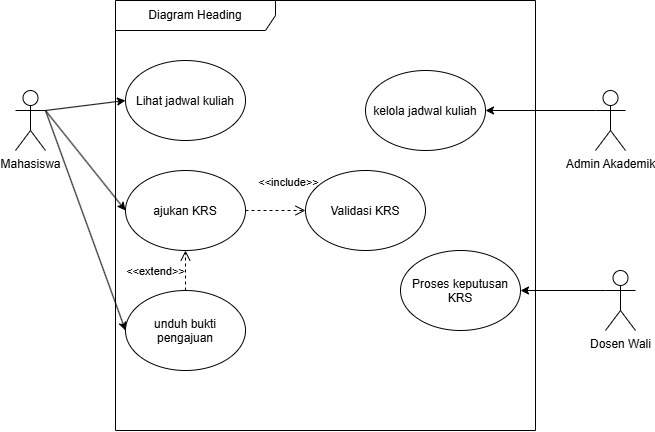

The diagram above was exported from draw.io. Its source (the exported page's mxGraphModel, read from the mxfile embedded in the PNG):
<mxGraphModel dx="814" dy="708" grid="1" gridSize="10" guides="1" tooltips="1" connect="1" arrows="1" fold="1" page="1" pageScale="1" pageWidth="850" pageHeight="1100" math="0" shadow="0">
  <root>
    <mxCell id="0" />
    <mxCell id="1" parent="0" />
    <mxCell id="zehk96D3tTYbcGf8UriM-8" edge="1" parent="1" source="zehk96D3tTYbcGf8UriM-1" style="edgeStyle=none;html=1;exitX=1;exitY=0.3333333333333333;exitDx=0;exitDy=0;exitPerimeter=0;entryX=0;entryY=0.5;entryDx=0;entryDy=0;" target="zehk96D3tTYbcGf8UriM-4">
      <mxGeometry relative="1" as="geometry" />
    </mxCell>
    <mxCell id="zehk96D3tTYbcGf8UriM-9" edge="1" parent="1" source="zehk96D3tTYbcGf8UriM-1" style="edgeStyle=none;html=1;exitX=1;exitY=0.3333333333333333;exitDx=0;exitDy=0;exitPerimeter=0;entryX=0;entryY=0.5;entryDx=0;entryDy=0;" target="zehk96D3tTYbcGf8UriM-6">
      <mxGeometry relative="1" as="geometry" />
    </mxCell>
    <mxCell id="lNZy6ypOAG5i5phXriGd-4" edge="1" parent="1" source="zehk96D3tTYbcGf8UriM-1" style="edgeStyle=none;html=1;exitX=1;exitY=0.3333333333333333;exitDx=0;exitDy=0;exitPerimeter=0;entryX=0;entryY=0.5;entryDx=0;entryDy=0;" target="lNZy6ypOAG5i5phXriGd-3">
      <mxGeometry relative="1" as="geometry" />
    </mxCell>
    <mxCell id="zehk96D3tTYbcGf8UriM-1" parent="1" style="shape=umlActor;verticalLabelPosition=bottom;verticalAlign=top;html=1;" value="Mahasiswa" vertex="1">
      <mxGeometry height="60" width="30" x="40" y="210" as="geometry" />
    </mxCell>
    <mxCell id="zehk96D3tTYbcGf8UriM-10" edge="1" parent="1" source="zehk96D3tTYbcGf8UriM-2" style="edgeStyle=none;html=1;exitX=0;exitY=0.3333333333333333;exitDx=0;exitDy=0;exitPerimeter=0;entryX=1;entryY=0.5;entryDx=0;entryDy=0;" target="zehk96D3tTYbcGf8UriM-7">
      <mxGeometry relative="1" as="geometry" />
    </mxCell>
    <mxCell id="zehk96D3tTYbcGf8UriM-2" parent="1" style="shape=umlActor;verticalLabelPosition=bottom;verticalAlign=top;html=1;" value="Dosen Wali" vertex="1">
      <mxGeometry height="60" width="30" x="630" y="390" as="geometry" />
    </mxCell>
    <mxCell id="zehk96D3tTYbcGf8UriM-3" parent="1" style="shape=umlFrame;whiteSpace=wrap;html=1;pointerEvents=0;recursiveResize=0;container=1;collapsible=0;width=160;" value="Diagram Heading" vertex="1">
      <mxGeometry height="430" width="420" x="140" y="120" as="geometry" />
    </mxCell>
    <mxCell id="zehk96D3tTYbcGf8UriM-4" parent="zehk96D3tTYbcGf8UriM-3" style="ellipse;whiteSpace=wrap;html=1;shapeInside=1;" value="ajukan KRS" vertex="1">
      <mxGeometry height="80" width="120" x="10" y="170" as="geometry" />
    </mxCell>
    <mxCell id="zehk96D3tTYbcGf8UriM-5" parent="zehk96D3tTYbcGf8UriM-3" style="ellipse;whiteSpace=wrap;html=1;shapeInside=1;" value="Validasi KRS" vertex="1">
      <mxGeometry height="80" width="120" x="190" y="170" as="geometry" />
    </mxCell>
    <mxCell id="zehk96D3tTYbcGf8UriM-6" parent="zehk96D3tTYbcGf8UriM-3" style="ellipse;whiteSpace=wrap;html=1;shapeInside=1;" value="unduh bukti pengajuan" vertex="1">
      <mxGeometry height="80" width="120" x="10" y="290" as="geometry" />
    </mxCell>
    <mxCell id="zehk96D3tTYbcGf8UriM-7" parent="zehk96D3tTYbcGf8UriM-3" style="ellipse;whiteSpace=wrap;html=1;shapeInside=1;" value="Proses keputusan KRS" vertex="1">
      <mxGeometry height="80" width="120" x="285" y="250" as="geometry" />
    </mxCell>
    <mxCell id="zehk96D3tTYbcGf8UriM-11" edge="1" parent="zehk96D3tTYbcGf8UriM-3" source="zehk96D3tTYbcGf8UriM-4" style="endArrow=open;startArrow=none;endFill=0;startFill=0;endSize=8;html=1;verticalAlign=bottom;dashed=1;labelBackgroundColor=none;exitX=1;exitY=0.5;exitDx=0;exitDy=0;entryX=0;entryY=0.5;entryDx=0;entryDy=0;" target="zehk96D3tTYbcGf8UriM-5" value="&amp;lt;&amp;lt;include&amp;gt;&amp;gt;">
      <mxGeometry relative="1" width="160" x="0.4427" y="18" as="geometry">
        <mxPoint y="-1" as="offset" />
        <mxPoint x="150" y="250" as="sourcePoint" />
        <mxPoint x="310" y="250" as="targetPoint" />
      </mxGeometry>
    </mxCell>
    <mxCell id="zehk96D3tTYbcGf8UriM-12" edge="1" parent="zehk96D3tTYbcGf8UriM-3" source="zehk96D3tTYbcGf8UriM-6" style="endArrow=open;startArrow=none;endFill=0;startFill=0;endSize=8;html=1;verticalAlign=bottom;dashed=1;labelBackgroundColor=none;exitX=0.5;exitY=0;exitDx=0;exitDy=0;entryX=0.5;entryY=1;entryDx=0;entryDy=0;" target="zehk96D3tTYbcGf8UriM-4" value="&amp;lt;&amp;lt;extend&amp;gt;&amp;gt;">
      <mxGeometry relative="1" width="160" x="-0.5" y="30" as="geometry">
        <mxPoint as="offset" />
        <mxPoint x="20" y="160" as="sourcePoint" />
        <mxPoint x="106" y="314" as="targetPoint" />
      </mxGeometry>
    </mxCell>
    <mxCell id="lNZy6ypOAG5i5phXriGd-3" parent="zehk96D3tTYbcGf8UriM-3" style="ellipse;whiteSpace=wrap;html=1;shapeInside=1;" value="Lihat jadwal kuliah" vertex="1">
      <mxGeometry height="80" width="120" x="10" y="60" as="geometry" />
    </mxCell>
    <mxCell id="lNZy6ypOAG5i5phXriGd-5" parent="zehk96D3tTYbcGf8UriM-3" style="ellipse;whiteSpace=wrap;html=1;shapeInside=1;" value="kelola jadwal kuliah" vertex="1">
      <mxGeometry height="80" width="120" x="250" y="70" as="geometry" />
    </mxCell>
    <mxCell id="lNZy6ypOAG5i5phXriGd-6" edge="1" parent="1" source="lNZy6ypOAG5i5phXriGd-2" style="edgeStyle=none;html=1;exitX=0;exitY=0.3333333333333333;exitDx=0;exitDy=0;exitPerimeter=0;entryX=1;entryY=0.5;entryDx=0;entryDy=0;" target="lNZy6ypOAG5i5phXriGd-5">
      <mxGeometry relative="1" as="geometry" />
    </mxCell>
    <mxCell id="lNZy6ypOAG5i5phXriGd-2" parent="1" style="shape=umlActor;verticalLabelPosition=bottom;verticalAlign=top;html=1;" value="Admin Akademik" vertex="1">
      <mxGeometry height="60" width="30" x="620" y="210" as="geometry" />
    </mxCell>
  </root>
</mxGraphModel>